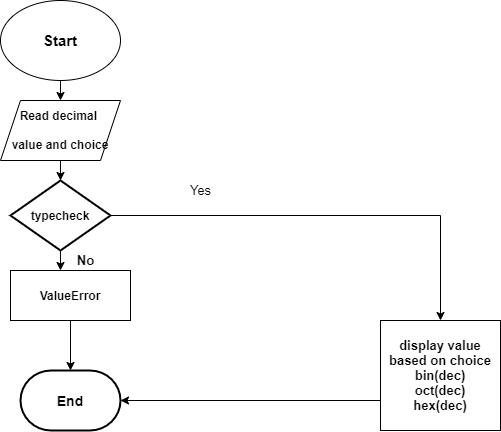

The diagram above was exported from draw.io. Its source (the exported page's mxGraphModel, read from the mxfile embedded in the PNG):
<mxGraphModel dx="1038" dy="521" grid="1" gridSize="10" guides="1" tooltips="1" connect="1" arrows="1" fold="1" page="1" pageScale="1" pageWidth="1000" pageHeight="700" background="none" math="0" shadow="0">
  <root>
    <mxCell id="0" />
    <mxCell id="1" parent="0" />
    <mxCell id="J16J2rjYSSf316RwUJls-55" value="&lt;h4&gt;&lt;font style=&quot;font-size: 15px&quot;&gt;Start&lt;/font&gt;&lt;/h4&gt;" style="ellipse;whiteSpace=wrap;html=1;" vertex="1" parent="1">
      <mxGeometry x="440" y="80" width="120" height="80" as="geometry" />
    </mxCell>
    <mxCell id="J16J2rjYSSf316RwUJls-61" value="" style="endArrow=classic;html=1;" edge="1" parent="1">
      <mxGeometry width="50" height="50" relative="1" as="geometry">
        <mxPoint x="500" y="160" as="sourcePoint" />
        <mxPoint x="500" y="180" as="targetPoint" />
      </mxGeometry>
    </mxCell>
    <mxCell id="J16J2rjYSSf316RwUJls-64" value="&lt;h4&gt;Read decimal&amp;nbsp;&lt;/h4&gt;&lt;h4&gt;value and choice&lt;/h4&gt;" style="shape=parallelogram;perimeter=parallelogramPerimeter;whiteSpace=wrap;html=1;fixedSize=1;" vertex="1" parent="1">
      <mxGeometry x="440" y="180" width="120" height="60" as="geometry" />
    </mxCell>
    <mxCell id="J16J2rjYSSf316RwUJls-65" value="" style="endArrow=classic;html=1;exitX=0.5;exitY=1;exitDx=0;exitDy=0;entryX=0.5;entryY=0;entryDx=0;entryDy=0;" edge="1" parent="1" source="J16J2rjYSSf316RwUJls-64">
      <mxGeometry width="50" height="50" relative="1" as="geometry">
        <mxPoint x="500" y="290" as="sourcePoint" />
        <mxPoint x="500" y="260" as="targetPoint" />
      </mxGeometry>
    </mxCell>
    <mxCell id="J16J2rjYSSf316RwUJls-112" style="edgeStyle=orthogonalEdgeStyle;rounded=0;orthogonalLoop=1;jettySize=auto;html=1;fontSize=13;fontColor=#000000;entryX=0.5;entryY=0;entryDx=0;entryDy=0;" edge="1" parent="1" source="J16J2rjYSSf316RwUJls-68" target="J16J2rjYSSf316RwUJls-113">
      <mxGeometry relative="1" as="geometry">
        <mxPoint x="882.4000244140625" y="375" as="targetPoint" />
      </mxGeometry>
    </mxCell>
    <mxCell id="J16J2rjYSSf316RwUJls-68" value="&lt;h4&gt;typecheck&lt;/h4&gt;" style="strokeWidth=2;html=1;shape=mxgraph.flowchart.decision;whiteSpace=wrap;" vertex="1" parent="1">
      <mxGeometry x="450" y="260" width="100" height="70" as="geometry" />
    </mxCell>
    <mxCell id="J16J2rjYSSf316RwUJls-70" style="edgeStyle=orthogonalEdgeStyle;rounded=0;orthogonalLoop=1;jettySize=auto;html=1;exitX=0.5;exitY=1;exitDx=0;exitDy=0;" edge="1" parent="1" source="J16J2rjYSSf316RwUJls-64" target="J16J2rjYSSf316RwUJls-64">
      <mxGeometry relative="1" as="geometry" />
    </mxCell>
    <mxCell id="J16J2rjYSSf316RwUJls-73" value="&lt;h4&gt;ValueError&lt;/h4&gt;" style="rounded=0;whiteSpace=wrap;html=1;" vertex="1" parent="1">
      <mxGeometry x="450" y="350" width="120" height="50" as="geometry" />
    </mxCell>
    <mxCell id="J16J2rjYSSf316RwUJls-85" value="" style="endArrow=classic;html=1;exitX=0.5;exitY=1;exitDx=0;exitDy=0;exitPerimeter=0;" edge="1" parent="1" source="J16J2rjYSSf316RwUJls-68">
      <mxGeometry width="50" height="50" relative="1" as="geometry">
        <mxPoint x="500" y="590" as="sourcePoint" />
        <mxPoint x="500" y="350" as="targetPoint" />
      </mxGeometry>
    </mxCell>
    <mxCell id="J16J2rjYSSf316RwUJls-106" style="edgeStyle=orthogonalEdgeStyle;rounded=0;orthogonalLoop=1;jettySize=auto;html=1;exitX=0.5;exitY=1;exitDx=0;exitDy=0;entryX=0.5;entryY=0;entryDx=0;entryDy=0;entryPerimeter=0;" edge="1" parent="1" source="J16J2rjYSSf316RwUJls-73" target="J16J2rjYSSf316RwUJls-104">
      <mxGeometry relative="1" as="geometry">
        <mxPoint x="500" y="950" as="sourcePoint" />
      </mxGeometry>
    </mxCell>
    <mxCell id="J16J2rjYSSf316RwUJls-104" value="&lt;h4&gt;&lt;font style=&quot;font-size: 14px&quot;&gt;End&lt;/font&gt;&lt;/h4&gt;" style="strokeWidth=2;html=1;shape=mxgraph.flowchart.terminator;whiteSpace=wrap;" vertex="1" parent="1">
      <mxGeometry x="460" y="450" width="100" height="60" as="geometry" />
    </mxCell>
    <mxCell id="J16J2rjYSSf316RwUJls-109" value="&lt;h4&gt;No&lt;/h4&gt;" style="text;html=1;align=center;verticalAlign=middle;resizable=0;points=[];autosize=1;strokeColor=none;fillColor=none;fontSize=13;fontColor=#000000;" vertex="1" parent="1">
      <mxGeometry x="510" y="310" width="30" height="60" as="geometry" />
    </mxCell>
    <mxCell id="J16J2rjYSSf316RwUJls-113" value="&lt;h4&gt;display value based on choice&lt;br&gt;bin(dec)&lt;br&gt;oct(dec)&lt;br&gt;hex(dec)&lt;/h4&gt;" style="rounded=0;whiteSpace=wrap;html=1;fontSize=13;fontColor=#000000;" vertex="1" parent="1">
      <mxGeometry x="820" y="400" width="120" height="110" as="geometry" />
    </mxCell>
    <mxCell id="J16J2rjYSSf316RwUJls-116" value="Yes" style="text;html=1;align=center;verticalAlign=middle;resizable=0;points=[];autosize=1;strokeColor=none;fillColor=none;fontSize=13;fontColor=#000000;" vertex="1" parent="1">
      <mxGeometry x="620" y="260" width="40" height="20" as="geometry" />
    </mxCell>
    <mxCell id="J16J2rjYSSf316RwUJls-118" value="" style="endArrow=classic;html=1;fontSize=13;fontColor=#000000;entryX=1;entryY=0.5;entryDx=0;entryDy=0;entryPerimeter=0;" edge="1" parent="1" target="J16J2rjYSSf316RwUJls-104">
      <mxGeometry width="50" height="50" relative="1" as="geometry">
        <mxPoint x="820" y="480" as="sourcePoint" />
        <mxPoint x="670" y="280" as="targetPoint" />
      </mxGeometry>
    </mxCell>
  </root>
</mxGraphModel>